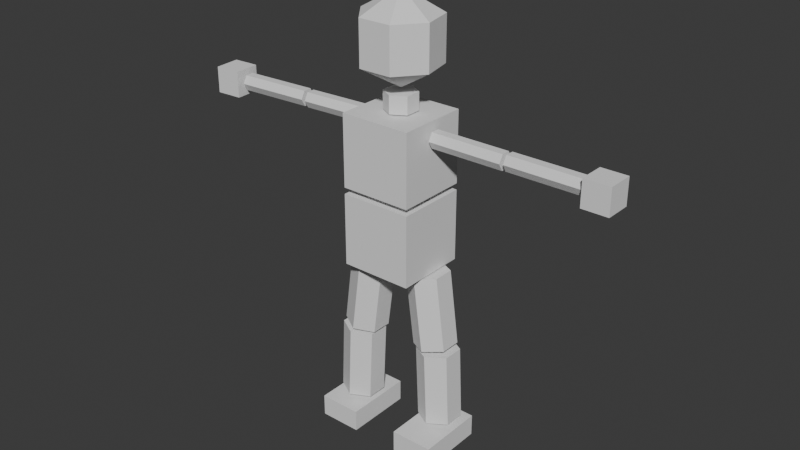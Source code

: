 # Source: player_03.blend  (saved by Blender 5.1.30; exported with 4.5.12 LTS)
import bpy
from mathutils import Matrix  # noqa: F401  (used for matrix-valued properties, if any)

bpy.ops.wm.read_factory_settings(use_empty=True)
scene = bpy.context.scene
scene.name = 'Scene'

# ---- collections
col_char_01 = bpy.data.collections.new('Char_01'); scene.collection.children.link(col_char_01)
col_mesh = bpy.data.collections.new('Mesh'); col_char_01.children.link(col_mesh)
col_skeleton = bpy.data.collections.new('Skeleton'); col_char_01.children.link(col_skeleton)
col_ref = bpy.data.collections.new('ref'); scene.collection.children.link(col_ref)

# ---- world
world_world = bpy.data.worlds.new('World'); scene.world = world_world
world_world.use_nodes = True; world_world.node_tree.nodes.clear()
_N = world_world.node_tree.nodes; _L = world_world.node_tree.links
n0 = _N.new('ShaderNodeOutputWorld'); n0.name = 'World Output'; n0.location = (200, 100)
n1 = _N.new('ShaderNodeBackground'); n1.name = 'Background'; n1.location = (-200, 100)
n1.inputs[0].default_value = (0.05088, 0.05088, 0.05088, 1.0)
_L.new(n1.outputs[0], n0.inputs[0])
n0.is_active_output = True
world_world.color = (0.05088, 0.05088, 0.05088)
world_world.sun_shadow_jitter_overblur = 0.0

# ---- meshes
me_bodymesh = bpy.data.meshes.new('BodyMesh')
me_bodymesh.from_pydata([(-1.0, -1.0, 7.286), (-1.0, -1.0, 9.286), (-1.0, 1.0, 7.286), (-1.0, 1.0, 9.286), (1.0, -1.0, 7.286), (1.0, -1.0, 9.286), (1.0, 1.0, 7.286), (1.0, 1.0, 9.286), (0.0, 1.0, 7.286), (0.0, 1.0, 9.286), (0.0, -1.0, 7.286), (0.0, -1.0, 9.286), (1.24, 0.745, 0.7497), (1.146, 0.745, 2.839), (1.24, -0.4304, 0.7497), (1.146, -0.4304, 2.839), (0.7318, -0.1365, 0.7268), (0.6374, -0.1365, 2.817), (0.7318, 0.4512, 0.7268), (0.6374, 0.4512, 2.817), (1.749, -0.1365, 0.7727), (1.654, -0.1365, 2.862), (1.749, 0.4512, 0.7727), (1.654, 0.4512, 2.862), (0.7927, 0.7293, 5.047), (1.069, 0.7293, 2.973), (0.7927, -0.4461, 5.047), (1.069, -0.4461, 2.973), (1.297, -0.1523, 5.114), (1.573, -0.1523, 3.041), (1.297, 0.4354, 5.114), (1.573, 0.4354, 3.041), (0.2882, -0.1523, 4.98), (0.5645, -0.1523, 2.906), (0.2882, 0.4354, 4.98), (0.5645, 0.4354, 2.906), (-1.0, -1.0, 5.109), (-1.0, -1.0, 7.109), (-1.0, 1.0, 5.109), (-1.0, 1.0, 7.109), (1.0, -1.0, 5.109), (1.0, -1.0, 7.109), (1.0, 1.0, 5.109), (1.0, 1.0, 7.109), (0.0, 1.0, 5.109), (0.0, 1.0, 7.109), (0.0, -1.0, 5.109), (0.0, -1.0, 7.109), (0.0, -0.4467, 9.812), (0.0, -0.4467, 9.324), (0.0, 0.4467, 9.812), (0.0, 0.4467, 9.324), (0.3868, 0.2233, 9.812), (0.3868, 0.2233, 9.324), (0.3868, -0.2233, 9.812), (0.3868, -0.2233, 9.324), (-0.3868, 0.2233, 9.812), (-0.3868, 0.2233, 9.324), (-0.3868, -0.2233, 9.812), (-0.3868, -0.2233, 9.324), (5.348, -0.3643, 8.468), (5.348, -0.3643, 9.197), (5.348, 0.3643, 8.468), (5.348, 0.3643, 9.197), (6.077, -0.3643, 8.468), (6.077, -0.3643, 9.197), (6.077, 0.3643, 8.468), (6.077, 0.3643, 9.197), (5.713, 0.3643, 8.468), (5.713, 0.3643, 9.197), (5.713, -0.3643, 8.468), (5.713, -0.3643, 9.197), (0.0, 0.0, 12.36), (0.0, 1.07, 11.74), (0.0, 1.07, 10.51), (0.0, 0.0, 9.888), (0.4644, -0.9643, 11.74), (0.4644, -0.9643, 10.51), (-0.4644, -0.9643, 11.74), (-0.4644, -0.9643, 10.51), (-1.043, -0.2382, 11.74), (-1.043, -0.2382, 10.51), (-0.8368, 0.6673, 11.74), (-0.8368, 0.6673, 10.51), (0.0, -0.9643, 10.51), (0.0, -0.9643, 11.74), (1.043, -0.2382, 11.74), (1.043, -0.2382, 10.51), (0.8368, 0.6673, 11.74), (0.8368, 0.6673, 10.51), (1.062, 0.2415, 8.831), (3.111, 0.2415, 8.831), (1.062, -0.2415, 8.831), (3.111, -0.2415, 8.831), (1.062, -0.1208, 9.04), (3.111, -0.1208, 9.04), (1.062, 0.1208, 9.04), (3.111, 0.1208, 9.04), (1.062, -0.1208, 8.622), (3.111, -0.1208, 8.622), (1.062, 0.1208, 8.622), (3.111, 0.1208, 8.622), (3.21, 0.2415, 8.844), (5.259, 0.2415, 8.844), (3.21, -0.2415, 8.844), (5.259, -0.2415, 8.844), (3.21, -0.1208, 9.053), (5.259, -0.1208, 9.053), (3.21, 0.1208, 9.053), (5.259, 0.1208, 9.053), (3.21, -0.1208, 8.635), (5.259, -0.1208, 8.635), (3.21, 0.1208, 8.635), (5.259, 0.1208, 8.635), (0.6795, -1.114, -0.01602), (0.6795, -1.114, 0.5987), (0.6795, 0.799, -0.01602), (0.6795, 0.799, 0.5987), (1.87, -1.114, -0.01602), (1.87, -1.114, 0.5987), (1.87, 0.799, -0.01602), (1.87, 0.799, 0.5987), (1.275, 0.799, -0.01602), (1.275, 0.799, 0.5987), (1.275, -1.114, -0.01602), (1.275, -1.114, 0.5987), (-5.372, 0.279, 8.474), (-5.372, 0.279, 9.203), (-5.326, -0.4481, 8.474), (-5.326, -0.4481, 9.203), (-6.099, 0.233, 8.474), (-6.099, 0.233, 9.203), (-6.053, -0.4941, 8.474), (-6.053, -0.4941, 9.203), (-5.69, -0.4711, 8.474), (-5.69, -0.4711, 9.203), (-5.736, 0.256, 8.474), (-5.736, 0.256, 9.203), (-1.049, -0.05471, 8.837), (-3.094, -0.184, 8.837), (-1.079, 0.4273, 8.837), (-3.124, 0.2981, 8.837), (-1.072, 0.3068, 9.047), (-3.116, 0.1776, 9.047), (-1.057, 0.0658, 9.047), (-3.101, -0.06347, 9.047), (-1.072, 0.3068, 8.628), (-3.116, 0.1776, 8.628), (-1.057, 0.0658, 8.628), (-3.101, -0.06347, 8.628), (-3.197, -0.1905, 8.851), (-5.242, -0.3198, 8.851), (-3.227, 0.2915, 8.851), (-5.272, 0.1623, 8.851), (-3.22, 0.171, 9.06), (-5.264, 0.04177, 9.06), (-3.204, -0.06999, 9.06), (-5.249, -0.1993, 9.06), (-3.22, 0.171, 8.641), (-5.264, 0.04177, 8.641), (-3.204, -0.06999, 8.641), (-5.249, -0.1993, 8.641), (-1.24, -0.745, 0.7497), (-1.146, -0.745, 2.839), (-1.24, 0.4304, 0.7497), (-1.146, 0.4304, 2.839), (-0.7318, 0.1365, 0.7268), (-0.6374, 0.1365, 2.817), (-0.7318, -0.4512, 0.7268), (-0.6374, -0.4512, 2.817), (-1.749, 0.1365, 0.7727), (-1.654, 0.1365, 2.862), (-1.749, -0.4512, 0.7727), (-1.654, -0.4512, 2.862), (-0.7927, -0.7293, 5.047), (-1.069, -0.7293, 2.973), (-0.7927, 0.4461, 5.047), (-1.069, 0.4461, 2.973), (-1.297, 0.1523, 5.114), (-1.573, 0.1523, 3.041), (-1.297, -0.4354, 5.114), (-1.573, -0.4354, 3.041), (-0.2882, 0.1523, 4.98), (-0.5645, 0.1523, 2.906), (-0.2882, -0.4354, 4.98), (-0.5645, -0.4354, 2.906), (-0.6795, 0.799, -0.01602), (-0.6795, 0.799, 0.5987), (-0.6795, -1.114, -0.01602), (-0.6795, -1.114, 0.5987), (-1.87, 0.799, -0.01602), (-1.87, 0.799, 0.5987), (-1.87, -1.114, -0.01602), (-1.87, -1.114, 0.5987), (-1.275, -1.114, -0.01602), (-1.275, -1.114, 0.5987), (-1.275, 0.799, -0.01602), (-1.275, 0.799, 0.5987)], [], [(0, 1, 3, 2), (6, 4, 10, 8), (9, 11, 5, 7), (10, 11, 1, 0), (10, 4, 5, 11), (9, 3, 1, 11), (4, 6, 7, 5), (6, 8, 9, 7), (2, 3, 9, 8), (2, 8, 10, 0), (14, 20, 21, 15), (22, 12, 13, 23), (20, 22, 23, 21), (14, 15, 17, 16), (13, 19, 17, 15), (16, 17, 19, 18), (18, 19, 13, 12), (13, 15, 21, 23), (22, 20, 14, 12), (18, 12, 14, 16), (26, 32, 33, 27), (34, 24, 25, 35), (32, 34, 35, 33), (26, 27, 29, 28), (25, 31, 29, 27), (28, 29, 31, 30), (30, 31, 25, 24), (25, 27, 33, 35), (34, 32, 26, 24), (30, 24, 26, 28), (36, 37, 39, 38), (42, 40, 46, 44), (45, 47, 41, 43), (46, 47, 37, 36), (46, 40, 41, 47), (45, 39, 37, 47), (40, 42, 43, 41), (42, 44, 45, 43), (38, 39, 45, 44), (38, 44, 46, 36), (50, 51, 57, 56), (58, 59, 49, 48), (56, 57, 59, 58), (50, 52, 53, 51), (49, 51, 53, 55), (52, 54, 55, 53), (54, 48, 49, 55), (49, 59, 57, 51), (58, 48, 50, 56), (54, 52, 50, 48), (60, 61, 63, 62), (66, 64, 70, 68), (69, 71, 65, 67), (70, 71, 61, 60), (70, 64, 65, 71), (69, 63, 61, 71), (64, 66, 67, 65), (66, 68, 69, 67), (62, 63, 69, 68), (62, 68, 70, 60), (72, 85, 76), (75, 87, 77), (84, 77, 76, 85), (76, 86, 72), (75, 89, 87), (77, 87, 86, 76), (89, 74, 73, 88), (88, 73, 72), (86, 88, 72), (75, 74, 89), (84, 85, 78, 79), (72, 78, 85), (75, 79, 81), (79, 78, 80, 81), (78, 72, 80), (75, 81, 83), (81, 80, 82, 83), (80, 72, 82), (75, 83, 74), (83, 82, 73, 74), (82, 72, 73), (77, 84, 75), (79, 75, 84), (87, 89, 88, 86), (92, 98, 99, 93), (100, 90, 91, 101), (98, 100, 101, 99), (92, 93, 95, 94), (91, 97, 95, 93), (94, 95, 97, 96), (96, 97, 91, 90), (91, 93, 99, 101), (100, 98, 92, 90), (96, 90, 92, 94), (104, 110, 111, 105), (112, 102, 103, 113), (110, 112, 113, 111), (104, 105, 107, 106), (103, 109, 107, 105), (106, 107, 109, 108), (108, 109, 103, 102), (103, 105, 111, 113), (112, 110, 104, 102), (108, 102, 104, 106), (114, 115, 117, 116), (120, 118, 124, 122), (123, 125, 119, 121), (124, 125, 115, 114), (124, 118, 119, 125), (123, 117, 115, 125), (118, 120, 121, 119), (120, 122, 123, 121), (116, 117, 123, 122), (116, 122, 124, 114), (126, 127, 129, 128), (132, 130, 136, 134), (135, 137, 131, 133), (136, 137, 127, 126), (136, 130, 131, 137), (135, 129, 127, 137), (130, 132, 133, 131), (132, 134, 135, 133), (128, 129, 135, 134), (128, 134, 136, 126), (140, 146, 147, 141), (148, 138, 139, 149), (146, 148, 149, 147), (140, 141, 143, 142), (139, 145, 143, 141), (142, 143, 145, 144), (144, 145, 139, 138), (139, 141, 147, 149), (148, 146, 140, 138), (144, 138, 140, 142), (152, 158, 159, 153), (160, 150, 151, 161), (158, 160, 161, 159), (152, 153, 155, 154), (151, 157, 155, 153), (154, 155, 157, 156), (156, 157, 151, 150), (151, 153, 159, 161), (160, 158, 152, 150), (156, 150, 152, 154), (164, 170, 171, 165), (172, 162, 163, 173), (170, 172, 173, 171), (164, 165, 167, 166), (163, 169, 167, 165), (166, 167, 169, 168), (168, 169, 163, 162), (163, 165, 171, 173), (172, 170, 164, 162), (168, 162, 164, 166), (176, 182, 183, 177), (184, 174, 175, 185), (182, 184, 185, 183), (176, 177, 179, 178), (175, 181, 179, 177), (178, 179, 181, 180), (180, 181, 175, 174), (175, 177, 183, 185), (184, 182, 176, 174), (180, 174, 176, 178), (186, 187, 189, 188), (192, 190, 196, 194), (195, 197, 191, 193), (196, 197, 187, 186), (196, 190, 191, 197), (195, 189, 187, 197), (190, 192, 193, 191), (192, 194, 195, 193), (188, 189, 195, 194), (188, 194, 196, 186)])
_uv = me_bodymesh.uv_layers.new(name='UVMap')
_uv.uv.foreach_set('vector', [0.375, 0.0, 0.625, 0.0, 0.625, 0.25, 0.375, 0.25, 0.125, 0.5, 0.125, 0.75, 0.25, 0.75, 0.25, 0.5, 0.75, 0.5, 0.75, 0.75, 0.875, 0.75, 0.875, 0.5, 0.375, 0.875, 0.625, 0.875, 0.625, 1.0, 0.375, 1.0, 0.375, 0.875, 0.375, 1.0, 0.625, 1.0, 0.625, 0.875, 0.75, 0.5, 0.875, 0.5, 0.875, 0.75, 0.75, 0.75, 0.375, 0.0, 0.375, 0.25, 0.625, 0.25, 0.625, 0.0, 0.375, 0.25, 0.375, 0.375, 0.625, 0.375, 0.625, 0.25, 0.375, 0.25, 0.625, 0.25, 0.625, 0.375, 0.375, 0.375, 0.125, 0.5, 0.25, 0.5, 0.25, 0.75, 0.125, 0.75, 0.5, 0.5, 0.3333, 0.5, 0.3333, 1.0, 0.5, 1.0, 0.1667, 0.5, -8.941e-08, 0.5, -8.941e-08, 1.0, 0.1667, 1.0, 0.3333, 0.5, 0.1667, 0.5, 0.1667, 1.0, 0.3333, 1.0, 0.5, 0.5, 0.5, 1.0, 0.3333, 1.0, 0.3333, 0.5, 0.25, 0.49, 0.04215, 0.37, 0.04215, 0.13, 0.25, 0.01, 0.3333, 0.5, 0.3333, 1.0, 0.1667, 1.0, 0.1667, 0.5, 0.1667, 0.5, 0.1667, 1.0, -8.941e-08, 1.0, -8.941e-08, 0.5, 0.25, 0.49, 0.25, 0.01, 0.04215, 0.13, 0.04215, 0.37, 0.5422, 0.37, 0.5422, 0.13, 0.75, 0.01, 0.75, 0.49, 0.5422, 0.37, 0.75, 0.49, 0.75, 0.01, 0.5422, 0.13, 0.5, 0.5, 0.3333, 0.5, 0.3333, 1.0, 0.5, 1.0, 0.1667, 0.5, -8.941e-08, 0.5, -8.941e-08, 1.0, 0.1667, 1.0, 0.3333, 0.5, 0.1667, 0.5, 0.1667, 1.0, 0.3333, 1.0, 0.5, 0.5, 0.5, 1.0, 0.3333, 1.0, 0.3333, 0.5, 0.25, 0.49, 0.04215, 0.37, 0.04215, 0.13, 0.25, 0.01, 0.3333, 0.5, 0.3333, 1.0, 0.1667, 1.0, 0.1667, 0.5, 0.1667, 0.5, 0.1667, 1.0, -8.941e-08, 1.0, -8.941e-08, 0.5, 0.25, 0.49, 0.25, 0.01, 0.04215, 0.13, 0.04215, 0.37, 0.5422, 0.37, 0.5422, 0.13, 0.75, 0.01, 0.75, 0.49, 0.5422, 0.37, 0.75, 0.49, 0.75, 0.01, 0.5422, 0.13, 0.375, 0.0, 0.625, 0.0, 0.625, 0.25, 0.375, 0.25, 0.125, 0.5, 0.125, 0.75, 0.25, 0.75, 0.25, 0.5, 0.75, 0.5, 0.75, 0.75, 0.875, 0.75, 0.875, 0.5, 0.375, 0.875, 0.625, 0.875, 0.625, 1.0, 0.375, 1.0, 0.375, 0.875, 0.375, 1.0, 0.625, 1.0, 0.625, 0.875, 0.75, 0.5, 0.875, 0.5, 0.875, 0.75, 0.75, 0.75, 0.375, 0.0, 0.375, 0.25, 0.625, 0.25, 0.625, 0.0, 0.375, 0.25, 0.375, 0.375, 0.625, 0.375, 0.625, 0.25, 0.375, 0.25, 0.625, 0.25, 0.625, 0.375, 0.375, 0.375, 0.125, 0.5, 0.25, 0.5, 0.25, 0.75, 0.125, 0.75, 0.5, 0.5, 0.5, 1.0, 0.3333, 1.0, 0.3333, 0.5, 0.1667, 0.5, 0.1667, 1.0, -8.941e-08, 1.0, -8.941e-08, 0.5, 0.3333, 0.5, 0.3333, 1.0, 0.1667, 1.0, 0.1667, 0.5, 0.5, 0.5, 0.3333, 0.5, 0.3333, 1.0, 0.5, 1.0, 0.25, 0.49, 0.25, 0.01, 0.04215, 0.13, 0.04215, 0.37, 0.3333, 0.5, 0.1667, 0.5, 0.1667, 1.0, 0.3333, 1.0, 0.1667, 0.5, -8.941e-08, 0.5, -8.941e-08, 1.0, 0.1667, 1.0, 0.25, 0.49, 0.04215, 0.37, 0.04215, 0.13, 0.25, 0.01, 0.5422, 0.37, 0.75, 0.49, 0.75, 0.01, 0.5422, 0.13, 0.5422, 0.37, 0.5422, 0.13, 0.75, 0.01, 0.75, 0.49, 0.375, 0.0, 0.625, 0.0, 0.625, 0.25, 0.375, 0.25, 0.125, 0.5, 0.125, 0.75, 0.25, 0.75, 0.25, 0.5, 0.75, 0.5, 0.75, 0.75, 0.875, 0.75, 0.875, 0.5, 0.375, 0.875, 0.625, 0.875, 0.625, 1.0, 0.375, 1.0, 0.375, 0.875, 0.375, 1.0, 0.625, 1.0, 0.625, 0.875, 0.75, 0.5, 0.875, 0.5, 0.875, 0.75, 0.75, 0.75, 0.375, 0.0, 0.375, 0.25, 0.625, 0.25, 0.625, 0.0, 0.375, 0.25, 0.375, 0.375, 0.625, 0.375, 0.625, 0.25, 0.375, 0.25, 0.625, 0.25, 0.625, 0.375, 0.375, 0.375, 0.125, 0.5, 0.25, 0.5, 0.25, 0.75, 0.125, 0.75, 0.2143, 1.0, 0.2143, 0.6667, 0.1429, 0.6667, 0.07143, 0.0, 0.0, 0.3333, 0.1429, 0.3333, 0.2143, 0.3333, 0.1429, 0.3333, 0.1429, 0.6667, 0.2143, 0.6667, 0.1429, 0.6667, 0.0, 0.6667, 0.07143, 1.0, 0.9286, 0.0, 0.8571, 0.3333, 1.0, 0.3333, 0.1429, 0.3333, 0.0, 0.3333, 0.0, 0.6667, 0.1429, 0.6667, 0.8571, 0.3333, 0.7143, 0.3333, 0.7143, 0.6667, 0.8571, 0.6667, 0.8571, 0.6667, 0.7143, 0.6667, 0.7857, 1.0, 1.0, 0.6667, 0.8571, 0.6667, 0.9286, 1.0, 0.7857, 0.0, 0.7143, 0.3333, 0.8571, 0.3333, 0.2143, 0.3333, 0.2143, 0.6667, 0.1429, 0.6667, 0.1429, 0.3333, 0.2143, 1.0, 0.1429, 0.6667, 0.2143, 0.6667, 0.07143, 0.0, 0.1429, 0.3333, 0.0, 0.3333, 0.1429, 0.3333, 0.1429, 0.6667, 0.0, 0.6667, 0.0, 0.3333, 0.1429, 0.6667, 0.07143, 1.0, 0.0, 0.6667, 0.9286, 0.0, 1.0, 0.3333, 0.8571, 0.3333, 1.0, 0.3333, 1.0, 0.6667, 0.8571, 0.6667, 0.8571, 0.3333, 1.0, 0.6667, 0.9286, 1.0, 0.8571, 0.6667, 0.7857, 0.0, 0.8571, 0.3333, 0.7143, 0.3333, 0.8571, 0.3333, 0.8571, 0.6667, 0.7143, 0.6667, 0.7143, 0.3333, 0.8571, 0.6667, 0.7857, 1.0, 0.7143, 0.6667, 0.1429, 0.3333, 0.2143, 0.3333, 0.2143, 0.0, 0.1429, 0.3333, 0.2143, 0.0, 0.2143, 0.3333, 1.0, 0.3333, 0.8571, 0.3333, 0.8571, 0.6667, 1.0, 0.6667, 0.5, 0.5, 0.3333, 0.5, 0.3333, 1.0, 0.5, 1.0, 0.1667, 0.5, -8.941e-08, 0.5, -8.941e-08, 1.0, 0.1667, 1.0, 0.3333, 0.5, 0.1667, 0.5, 0.1667, 1.0, 0.3333, 1.0, 0.5, 0.5, 0.5, 1.0, 0.3333, 1.0, 0.3333, 0.5, 0.25, 0.49, 0.04215, 0.37, 0.04215, 0.13, 0.25, 0.01, 0.3333, 0.5, 0.3333, 1.0, 0.1667, 1.0, 0.1667, 0.5, 0.1667, 0.5, 0.1667, 1.0, -8.941e-08, 1.0, -8.941e-08, 0.5, 0.25, 0.49, 0.25, 0.01, 0.04215, 0.13, 0.04215, 0.37, 0.5422, 0.37, 0.5422, 0.13, 0.75, 0.01, 0.75, 0.49, 0.5422, 0.37, 0.75, 0.49, 0.75, 0.01, 0.5422, 0.13, 0.5, 0.5, 0.3333, 0.5, 0.3333, 1.0, 0.5, 1.0, 0.1667, 0.5, -8.941e-08, 0.5, -8.941e-08, 1.0, 0.1667, 1.0, 0.3333, 0.5, 0.1667, 0.5, 0.1667, 1.0, 0.3333, 1.0, 0.5, 0.5, 0.5, 1.0, 0.3333, 1.0, 0.3333, 0.5, 0.25, 0.49, 0.04215, 0.37, 0.04215, 0.13, 0.25, 0.01, 0.3333, 0.5, 0.3333, 1.0, 0.1667, 1.0, 0.1667, 0.5, 0.1667, 0.5, 0.1667, 1.0, -8.941e-08, 1.0, -8.941e-08, 0.5, 0.25, 0.49, 0.25, 0.01, 0.04215, 0.13, 0.04215, 0.37, 0.5422, 0.37, 0.5422, 0.13, 0.75, 0.01, 0.75, 0.49, 0.5422, 0.37, 0.75, 0.49, 0.75, 0.01, 0.5422, 0.13, 0.375, 0.0, 0.625, 0.0, 0.625, 0.25, 0.375, 0.25, 0.125, 0.5, 0.125, 0.75, 0.25, 0.75, 0.25, 0.5, 0.75, 0.5, 0.75, 0.75, 0.875, 0.75, 0.875, 0.5, 0.375, 0.875, 0.625, 0.875, 0.625, 1.0, 0.375, 1.0, 0.375, 0.875, 0.375, 1.0, 0.625, 1.0, 0.625, 0.875, 0.75, 0.5, 0.875, 0.5, 0.875, 0.75, 0.75, 0.75, 0.375, 0.0, 0.375, 0.25, 0.625, 0.25, 0.625, 0.0, 0.375, 0.25, 0.375, 0.375, 0.625, 0.375, 0.625, 0.25, 0.375, 0.25, 0.625, 0.25, 0.625, 0.375, 0.375, 0.375, 0.125, 0.5, 0.25, 0.5, 0.25, 0.75, 0.125, 0.75, 0.375, 0.0, 0.625, 0.0, 0.625, 0.25, 0.375, 0.25, 0.125, 0.5, 0.125, 0.75, 0.25, 0.75, 0.25, 0.5, 0.75, 0.5, 0.75, 0.75, 0.875, 0.75, 0.875, 0.5, 0.375, 0.875, 0.625, 0.875, 0.625, 1.0, 0.375, 1.0, 0.375, 0.875, 0.375, 1.0, 0.625, 1.0, 0.625, 0.875, 0.75, 0.5, 0.875, 0.5, 0.875, 0.75, 0.75, 0.75, 0.375, 0.0, 0.375, 0.25, 0.625, 0.25, 0.625, 0.0, 0.375, 0.25, 0.375, 0.375, 0.625, 0.375, 0.625, 0.25, 0.375, 0.25, 0.625, 0.25, 0.625, 0.375, 0.375, 0.375, 0.125, 0.5, 0.25, 0.5, 0.25, 0.75, 0.125, 0.75, 0.5, 0.5, 0.3333, 0.5, 0.3333, 1.0, 0.5, 1.0, 0.1667, 0.5, -8.941e-08, 0.5, -8.941e-08, 1.0, 0.1667, 1.0, 0.3333, 0.5, 0.1667, 0.5, 0.1667, 1.0, 0.3333, 1.0, 0.5, 0.5, 0.5, 1.0, 0.3333, 1.0, 0.3333, 0.5, 0.25, 0.49, 0.04215, 0.37, 0.04215, 0.13, 0.25, 0.01, 0.3333, 0.5, 0.3333, 1.0, 0.1667, 1.0, 0.1667, 0.5, 0.1667, 0.5, 0.1667, 1.0, -8.941e-08, 1.0, -8.941e-08, 0.5, 0.25, 0.49, 0.25, 0.01, 0.04215, 0.13, 0.04215, 0.37, 0.5422, 0.37, 0.5422, 0.13, 0.75, 0.01, 0.75, 0.49, 0.5422, 0.37, 0.75, 0.49, 0.75, 0.01, 0.5422, 0.13, 0.5, 0.5, 0.3333, 0.5, 0.3333, 1.0, 0.5, 1.0, 0.1667, 0.5, -8.941e-08, 0.5, -8.941e-08, 1.0, 0.1667, 1.0, 0.3333, 0.5, 0.1667, 0.5, 0.1667, 1.0, 0.3333, 1.0, 0.5, 0.5, 0.5, 1.0, 0.3333, 1.0, 0.3333, 0.5, 0.25, 0.49, 0.04215, 0.37, 0.04215, 0.13, 0.25, 0.01, 0.3333, 0.5, 0.3333, 1.0, 0.1667, 1.0, 0.1667, 0.5, 0.1667, 0.5, 0.1667, 1.0, -8.941e-08, 1.0, -8.941e-08, 0.5, 0.25, 0.49, 0.25, 0.01, 0.04215, 0.13, 0.04215, 0.37, 0.5422, 0.37, 0.5422, 0.13, 0.75, 0.01, 0.75, 0.49, 0.5422, 0.37, 0.75, 0.49, 0.75, 0.01, 0.5422, 0.13, 0.5, 0.5, 0.3333, 0.5, 0.3333, 1.0, 0.5, 1.0, 0.1667, 0.5, -8.941e-08, 0.5, -8.941e-08, 1.0, 0.1667, 1.0, 0.3333, 0.5, 0.1667, 0.5, 0.1667, 1.0, 0.3333, 1.0, 0.5, 0.5, 0.5, 1.0, 0.3333, 1.0, 0.3333, 0.5, 0.25, 0.49, 0.04215, 0.37, 0.04215, 0.13, 0.25, 0.01, 0.3333, 0.5, 0.3333, 1.0, 0.1667, 1.0, 0.1667, 0.5, 0.1667, 0.5, 0.1667, 1.0, -8.941e-08, 1.0, -8.941e-08, 0.5, 0.25, 0.49, 0.25, 0.01, 0.04215, 0.13, 0.04215, 0.37, 0.5422, 0.37, 0.5422, 0.13, 0.75, 0.01, 0.75, 0.49, 0.5422, 0.37, 0.75, 0.49, 0.75, 0.01, 0.5422, 0.13, 0.5, 0.5, 0.3333, 0.5, 0.3333, 1.0, 0.5, 1.0, 0.1667, 0.5, -8.941e-08, 0.5, -8.941e-08, 1.0, 0.1667, 1.0, 0.3333, 0.5, 0.1667, 0.5, 0.1667, 1.0, 0.3333, 1.0, 0.5, 0.5, 0.5, 1.0, 0.3333, 1.0, 0.3333, 0.5, 0.25, 0.49, 0.04215, 0.37, 0.04215, 0.13, 0.25, 0.01, 0.3333, 0.5, 0.3333, 1.0, 0.1667, 1.0, 0.1667, 0.5, 0.1667, 0.5, 0.1667, 1.0, -8.941e-08, 1.0, -8.941e-08, 0.5, 0.25, 0.49, 0.25, 0.01, 0.04215, 0.13, 0.04215, 0.37, 0.5422, 0.37, 0.5422, 0.13, 0.75, 0.01, 0.75, 0.49, 0.5422, 0.37, 0.75, 0.49, 0.75, 0.01, 0.5422, 0.13, 0.375, 0.0, 0.625, 0.0, 0.625, 0.25, 0.375, 0.25, 0.125, 0.5, 0.125, 0.75, 0.25, 0.75, 0.25, 0.5, 0.75, 0.5, 0.75, 0.75, 0.875, 0.75, 0.875, 0.5, 0.375, 0.875, 0.625, 0.875, 0.625, 1.0, 0.375, 1.0, 0.375, 0.875, 0.375, 1.0, 0.625, 1.0, 0.625, 0.875, 0.75, 0.5, 0.875, 0.5, 0.875, 0.75, 0.75, 0.75, 0.375, 0.0, 0.375, 0.25, 0.625, 0.25, 0.625, 0.0, 0.375, 0.25, 0.375, 0.375, 0.625, 0.375, 0.625, 0.25, 0.375, 0.25, 0.625, 0.25, 0.625, 0.375, 0.375, 0.375, 0.125, 0.5, 0.25, 0.5, 0.25, 0.75, 0.125, 0.75])
me_bodymesh.update()
arm_armature = bpy.data.armatures.new('Armature')  # bones are not reproduced

# ---- objects
ob_body = bpy.data.objects.new('Body', me_bodymesh)
ob_root = bpy.data.objects.new('Root', arm_armature)
ob_empty_001 = bpy.data.objects.new('Empty.001', None)
ob_empty_002 = bpy.data.objects.new('Empty.002', None)
ob_empty_003 = bpy.data.objects.new('Empty.003', None)
ob_child_imgar_ref = bpy.data.objects.new('Child_IMGAR_REF', None)

# ---- transforms, parenting, visibility, modifiers, constraints
ob_body.location = (0.0, 0.0, 0.0)
ob_root.location = (0.0, 0.0, 0.0)
ob_root.show_in_front = True
ob_empty_001.location = (-42.35, 88.72, 41.01)
ob_empty_001.rotation_euler = (1.571, -0.0, -0.0)
ob_empty_001.scale = (11.56, 11.56, 11.56)
ob_empty_001.empty_display_type = 'IMAGE'
ob_empty_001.empty_display_size = 5.0
ob_empty_002.location = (30.13, 24.72, 40.76)
ob_empty_002.rotation_euler = (1.571, 0.0, -1.571)
ob_empty_002.scale = (11.56, 11.56, 11.56)
ob_empty_002.empty_display_type = 'IMAGE'
ob_empty_002.empty_display_size = 5.0
ob_empty_003.location = (0.0, 1814.0, 0.0)
ob_empty_003.rotation_euler = (1.494, -3.645e-07, 3.051)
ob_empty_003.scale = (11.56, 11.56, 11.56)
ob_empty_003.empty_display_type = 'IMAGE'
ob_empty_003.empty_display_size = 5.0
ob_child_imgar_ref.location = (9.17, 24.36, 4.994)
ob_child_imgar_ref.rotation_euler = (1.571, 0.0005526, 7.424e-11)
ob_child_imgar_ref.scale = (6.147, 6.147, 3.073)
ob_child_imgar_ref.empty_display_type = 'IMAGE'
ob_child_imgar_ref.empty_display_size = 5.0

# ---- collection membership
col_mesh.objects.link(ob_body)
col_skeleton.objects.link(ob_root)
col_ref.objects.link(ob_empty_001)
col_ref.objects.link(ob_empty_002)
col_ref.objects.link(ob_empty_003)
col_ref.objects.link(ob_child_imgar_ref)
def _layer_coll(name, lc=None):
    lc = lc or bpy.context.view_layer.layer_collection
    for c in lc.children:
        if c.name == name: return c
        r = _layer_coll(name, c)
        if r: return r
_layer_coll('ref').exclude = True

# ---- scene / render settings (as saved in the file)
scene.frame_start = 1; scene.frame_end = 24; scene.frame_set(0)
scene.render.engine = 'BLENDER_EEVEE_NEXT'
scene.render.bake_bias = 0.0
scene.render.bake_samples = 0
scene.cycles.sampling_pattern = 'TABULATED_SOBOL'
scene.eevee.use_volume_custom_range = False
bpy.context.view_layer.update()

# ---- added for rendering (the .blend has no active camera and no usable light): camera, sun
cam_auto = bpy.data.cameras.new('AutoCamera')
cam_auto.lens = 50.0
cam_auto.sensor_width = 36.0
cam_auto.clip_end = 1000.0
ob_auto_camera = bpy.data.objects.new('AutoCamera', cam_auto)
scene.collection.objects.link(ob_auto_camera)
ob_auto_camera.location = (16.1784, -19.4491, 19.1233)
ob_auto_camera.rotation_euler = (1.09748, -7.21219e-08, 0.694738)
scene.camera = ob_auto_camera
light_auto_sun = bpy.data.lights.new('AutoSun', 'SUN')
light_auto_sun.energy = 3.0
light_auto_sun.angle = 0.0523599
ob_auto_sun = bpy.data.objects.new('AutoSun', light_auto_sun)
scene.collection.objects.link(ob_auto_sun)
ob_auto_sun.rotation_euler = (0.872665, 0.174533, 0.523599)
bpy.context.view_layer.update()
